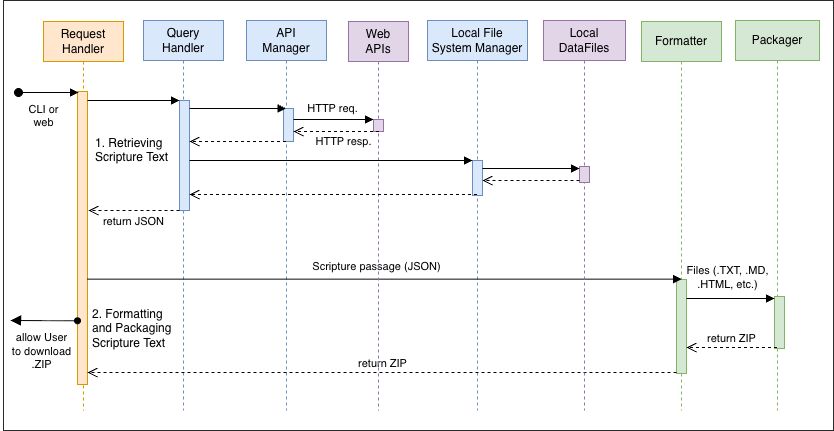

The diagram above was exported from draw.io. Its source (the exported page's mxGraphModel, read from the mxfile embedded in the PNG):
<mxGraphModel dx="983" dy="528" grid="1" gridSize="10" guides="1" tooltips="1" connect="1" arrows="1" fold="1" page="1" pageScale="1" pageWidth="850" pageHeight="1100" math="0" shadow="0">
  <root>
    <mxCell id="0" />
    <mxCell id="1" parent="0" />
    <mxCell id="EwzYeRFK-H3LBT0_P7c2-5" value="" style="rounded=0;whiteSpace=wrap;html=1;fillColor=none;strokeWidth=0.83;" parent="1" vertex="1">
      <mxGeometry x="10" y="20" width="830" height="430" as="geometry" />
    </mxCell>
    <mxCell id="aM9ryv3xv72pqoxQDRHE-1" value="Request&lt;br&gt;Handler" style="shape=umlLifeline;perimeter=lifelinePerimeter;whiteSpace=wrap;html=1;container=0;dropTarget=0;collapsible=0;recursiveResize=0;outlineConnect=0;portConstraint=eastwest;newEdgeStyle={&quot;edgeStyle&quot;:&quot;elbowEdgeStyle&quot;,&quot;elbow&quot;:&quot;vertical&quot;,&quot;curved&quot;:0,&quot;rounded&quot;:0};fillColor=#ffe6cc;strokeColor=#d79b00;" parent="1" vertex="1">
      <mxGeometry x="50" y="41" width="80" height="389" as="geometry" />
    </mxCell>
    <mxCell id="aM9ryv3xv72pqoxQDRHE-2" value="" style="html=1;points=[];perimeter=orthogonalPerimeter;outlineConnect=0;targetShapes=umlLifeline;portConstraint=eastwest;newEdgeStyle={&quot;edgeStyle&quot;:&quot;elbowEdgeStyle&quot;,&quot;elbow&quot;:&quot;vertical&quot;,&quot;curved&quot;:0,&quot;rounded&quot;:0};fillColor=#ffe6cc;strokeColor=#d79b00;" parent="aM9ryv3xv72pqoxQDRHE-1" vertex="1">
      <mxGeometry x="34" y="70" width="10" height="293" as="geometry" />
    </mxCell>
    <mxCell id="aM9ryv3xv72pqoxQDRHE-3" value="CLI or&lt;br&gt;&lt;div&gt;web&lt;/div&gt;" style="html=1;verticalAlign=bottom;startArrow=oval;endArrow=block;startSize=8;edgeStyle=elbowEdgeStyle;elbow=vertical;curved=0;rounded=0;" parent="aM9ryv3xv72pqoxQDRHE-1" edge="1">
      <mxGeometry x="-0.1696" y="-39" relative="1" as="geometry">
        <mxPoint x="-25" y="71" as="sourcePoint" />
        <mxPoint x="35" y="71.24137931034488" as="targetPoint" />
        <mxPoint as="offset" />
      </mxGeometry>
    </mxCell>
    <mxCell id="aM9ryv3xv72pqoxQDRHE-5" value="Query&lt;br&gt;Handler" style="shape=umlLifeline;perimeter=lifelinePerimeter;whiteSpace=wrap;html=1;container=0;dropTarget=0;collapsible=0;recursiveResize=0;outlineConnect=0;portConstraint=eastwest;newEdgeStyle={&quot;edgeStyle&quot;:&quot;elbowEdgeStyle&quot;,&quot;elbow&quot;:&quot;vertical&quot;,&quot;curved&quot;:0,&quot;rounded&quot;:0};fillColor=#dae8fc;strokeColor=#6c8ebf;" parent="1" vertex="1">
      <mxGeometry x="150" y="40" width="80" height="390" as="geometry" />
    </mxCell>
    <mxCell id="aM9ryv3xv72pqoxQDRHE-6" value="" style="html=1;points=[];perimeter=orthogonalPerimeter;outlineConnect=0;targetShapes=umlLifeline;portConstraint=eastwest;newEdgeStyle={&quot;edgeStyle&quot;:&quot;elbowEdgeStyle&quot;,&quot;elbow&quot;:&quot;vertical&quot;,&quot;curved&quot;:0,&quot;rounded&quot;:0};fillColor=#dae8fc;strokeColor=#6c8ebf;" parent="aM9ryv3xv72pqoxQDRHE-5" vertex="1">
      <mxGeometry x="36" y="80" width="10" height="110" as="geometry" />
    </mxCell>
    <mxCell id="aM9ryv3xv72pqoxQDRHE-7" value="" style="html=1;verticalAlign=bottom;endArrow=block;edgeStyle=elbowEdgeStyle;elbow=vertical;curved=0;rounded=0;" parent="1" source="aM9ryv3xv72pqoxQDRHE-2" target="aM9ryv3xv72pqoxQDRHE-6" edge="1">
      <mxGeometry x="0.0045" relative="1" as="geometry">
        <mxPoint x="195" y="130" as="sourcePoint" />
        <Array as="points">
          <mxPoint x="180" y="120" />
        </Array>
        <mxPoint as="offset" />
      </mxGeometry>
    </mxCell>
    <mxCell id="aM9ryv3xv72pqoxQDRHE-8" value="return JSON" style="html=1;verticalAlign=bottom;endArrow=open;dashed=1;endSize=8;edgeStyle=elbowEdgeStyle;elbow=vertical;curved=0;rounded=0;" parent="1" source="aM9ryv3xv72pqoxQDRHE-6" edge="1">
      <mxGeometry x="0.011" y="20" relative="1" as="geometry">
        <mxPoint x="95" y="230" as="targetPoint" />
        <Array as="points">
          <mxPoint x="137" y="230" />
        </Array>
        <mxPoint x="225" y="230" as="sourcePoint" />
        <mxPoint as="offset" />
      </mxGeometry>
    </mxCell>
    <mxCell id="8KntEEsZYoE6JLi-4aCV-7" value="Local File&lt;br&gt;System Manager" style="shape=umlLifeline;perimeter=lifelinePerimeter;whiteSpace=wrap;html=1;container=0;dropTarget=0;collapsible=0;recursiveResize=0;outlineConnect=0;portConstraint=eastwest;newEdgeStyle={&quot;edgeStyle&quot;:&quot;elbowEdgeStyle&quot;,&quot;elbow&quot;:&quot;vertical&quot;,&quot;curved&quot;:0,&quot;rounded&quot;:0};fillColor=#dae8fc;strokeColor=#6c8ebf;" parent="1" vertex="1">
      <mxGeometry x="434" y="40" width="100" height="390" as="geometry" />
    </mxCell>
    <mxCell id="8KntEEsZYoE6JLi-4aCV-8" value="" style="html=1;points=[];perimeter=orthogonalPerimeter;outlineConnect=0;targetShapes=umlLifeline;portConstraint=eastwest;newEdgeStyle={&quot;edgeStyle&quot;:&quot;elbowEdgeStyle&quot;,&quot;elbow&quot;:&quot;vertical&quot;,&quot;curved&quot;:0,&quot;rounded&quot;:0};fillColor=#dae8fc;strokeColor=#6c8ebf;" parent="8KntEEsZYoE6JLi-4aCV-7" vertex="1">
      <mxGeometry x="45" y="140" width="10" height="35" as="geometry" />
    </mxCell>
    <mxCell id="8KntEEsZYoE6JLi-4aCV-9" value="API&lt;br&gt;Manager" style="shape=umlLifeline;perimeter=lifelinePerimeter;whiteSpace=wrap;html=1;container=0;dropTarget=0;collapsible=0;recursiveResize=0;outlineConnect=0;portConstraint=eastwest;newEdgeStyle={&quot;edgeStyle&quot;:&quot;elbowEdgeStyle&quot;,&quot;elbow&quot;:&quot;vertical&quot;,&quot;curved&quot;:0,&quot;rounded&quot;:0};fillColor=#dae8fc;strokeColor=#6c8ebf;" parent="1" vertex="1">
      <mxGeometry x="253" y="40" width="80" height="390" as="geometry" />
    </mxCell>
    <mxCell id="8KntEEsZYoE6JLi-4aCV-10" value="" style="html=1;points=[];perimeter=orthogonalPerimeter;outlineConnect=0;targetShapes=umlLifeline;portConstraint=eastwest;newEdgeStyle={&quot;edgeStyle&quot;:&quot;elbowEdgeStyle&quot;,&quot;elbow&quot;:&quot;vertical&quot;,&quot;curved&quot;:0,&quot;rounded&quot;:0};fillColor=#dae8fc;strokeColor=#6c8ebf;" parent="8KntEEsZYoE6JLi-4aCV-9" vertex="1">
      <mxGeometry x="37" y="88" width="10" height="33" as="geometry" />
    </mxCell>
    <mxCell id="8KntEEsZYoE6JLi-4aCV-13" value="Formatter" style="shape=umlLifeline;perimeter=lifelinePerimeter;whiteSpace=wrap;html=1;container=0;dropTarget=0;collapsible=0;recursiveResize=0;outlineConnect=0;portConstraint=eastwest;newEdgeStyle={&quot;edgeStyle&quot;:&quot;elbowEdgeStyle&quot;,&quot;elbow&quot;:&quot;vertical&quot;,&quot;curved&quot;:0,&quot;rounded&quot;:0};fillColor=#d5e8d4;strokeColor=#82b366;" parent="1" vertex="1">
      <mxGeometry x="648" y="41" width="80" height="389" as="geometry" />
    </mxCell>
    <mxCell id="8KntEEsZYoE6JLi-4aCV-14" value="" style="html=1;points=[];perimeter=orthogonalPerimeter;outlineConnect=0;targetShapes=umlLifeline;portConstraint=eastwest;newEdgeStyle={&quot;edgeStyle&quot;:&quot;elbowEdgeStyle&quot;,&quot;elbow&quot;:&quot;vertical&quot;,&quot;curved&quot;:0,&quot;rounded&quot;:0};fillColor=#d5e8d4;strokeColor=#82b366;" parent="8KntEEsZYoE6JLi-4aCV-13" vertex="1">
      <mxGeometry x="35" y="258" width="10" height="94" as="geometry" />
    </mxCell>
    <mxCell id="8KntEEsZYoE6JLi-4aCV-15" value="Packager" style="shape=umlLifeline;perimeter=lifelinePerimeter;whiteSpace=wrap;html=1;container=0;dropTarget=0;collapsible=0;recursiveResize=0;outlineConnect=0;portConstraint=eastwest;newEdgeStyle={&quot;edgeStyle&quot;:&quot;elbowEdgeStyle&quot;,&quot;elbow&quot;:&quot;vertical&quot;,&quot;curved&quot;:0,&quot;rounded&quot;:0};fillColor=#d5e8d4;strokeColor=#82b366;" parent="1" vertex="1">
      <mxGeometry x="742" y="40" width="84" height="390" as="geometry" />
    </mxCell>
    <mxCell id="8KntEEsZYoE6JLi-4aCV-16" value="" style="html=1;points=[];perimeter=orthogonalPerimeter;outlineConnect=0;targetShapes=umlLifeline;portConstraint=eastwest;newEdgeStyle={&quot;edgeStyle&quot;:&quot;elbowEdgeStyle&quot;,&quot;elbow&quot;:&quot;vertical&quot;,&quot;curved&quot;:0,&quot;rounded&quot;:0};fillColor=#d5e8d4;strokeColor=#82b366;" parent="8KntEEsZYoE6JLi-4aCV-15" vertex="1">
      <mxGeometry x="39" y="276" width="10" height="52" as="geometry" />
    </mxCell>
    <mxCell id="8KntEEsZYoE6JLi-4aCV-17" value="" style="html=1;verticalAlign=bottom;endArrow=block;edgeStyle=elbowEdgeStyle;elbow=vertical;curved=0;rounded=0;" parent="1" source="aM9ryv3xv72pqoxQDRHE-6" target="8KntEEsZYoE6JLi-4aCV-9" edge="1">
      <mxGeometry x="0.0022" relative="1" as="geometry">
        <mxPoint x="230" y="128" as="sourcePoint" />
        <Array as="points">
          <mxPoint x="247" y="128" />
        </Array>
        <mxPoint x="360" y="128" as="targetPoint" />
        <mxPoint as="offset" />
      </mxGeometry>
    </mxCell>
    <mxCell id="8KntEEsZYoE6JLi-4aCV-19" value="" style="html=1;verticalAlign=bottom;endArrow=block;edgeStyle=elbowEdgeStyle;elbow=vertical;curved=0;rounded=0;" parent="1" source="8KntEEsZYoE6JLi-4aCV-10" target="EwzYeRFK-H3LBT0_P7c2-2" edge="1">
      <mxGeometry x="0.0022" relative="1" as="geometry">
        <mxPoint x="297" y="168.82999999999998" as="sourcePoint" />
        <Array as="points">
          <mxPoint x="338" y="139" />
        </Array>
        <mxPoint x="552.5" y="168.82999999999998" as="targetPoint" />
        <mxPoint as="offset" />
      </mxGeometry>
    </mxCell>
    <mxCell id="EwzYeRFK-H3LBT0_P7c2-13" value="HTTP req." style="edgeLabel;html=1;align=center;verticalAlign=middle;resizable=0;points=[];" parent="8KntEEsZYoE6JLi-4aCV-19" vertex="1" connectable="0">
      <mxGeometry x="0.3811" y="1" relative="1" as="geometry">
        <mxPoint x="-17" y="-10" as="offset" />
      </mxGeometry>
    </mxCell>
    <mxCell id="8KntEEsZYoE6JLi-4aCV-21" value="" style="html=1;verticalAlign=bottom;endArrow=open;dashed=1;endSize=8;edgeStyle=elbowEdgeStyle;elbow=horizontal;curved=0;rounded=0;" parent="1" source="8KntEEsZYoE6JLi-4aCV-9" target="aM9ryv3xv72pqoxQDRHE-6" edge="1">
      <mxGeometry x="-0.1576" y="-1" relative="1" as="geometry">
        <mxPoint x="230.22" y="161" as="targetPoint" />
        <Array as="points">
          <mxPoint x="240" y="161" />
        </Array>
        <mxPoint x="489.79" y="160" as="sourcePoint" />
        <mxPoint as="offset" />
      </mxGeometry>
    </mxCell>
    <mxCell id="8KntEEsZYoE6JLi-4aCV-28" value="return ZIP" style="html=1;verticalAlign=bottom;endArrow=open;dashed=1;endSize=8;edgeStyle=elbowEdgeStyle;elbow=vertical;curved=0;rounded=0;" parent="1" source="8KntEEsZYoE6JLi-4aCV-14" target="aM9ryv3xv72pqoxQDRHE-2" edge="1">
      <mxGeometry relative="1" as="geometry">
        <mxPoint x="95" y="392" as="targetPoint" />
        <Array as="points">
          <mxPoint x="522" y="392" />
        </Array>
        <mxPoint x="610" y="392" as="sourcePoint" />
      </mxGeometry>
    </mxCell>
    <mxCell id="8KntEEsZYoE6JLi-4aCV-30" value="&amp;nbsp;" style="html=1;verticalAlign=bottom;endArrow=block;edgeStyle=elbowEdgeStyle;elbow=vertical;curved=0;rounded=0;" parent="1" source="aM9ryv3xv72pqoxQDRHE-2" target="8KntEEsZYoE6JLi-4aCV-14" edge="1">
      <mxGeometry relative="1" as="geometry">
        <mxPoint x="95" y="298.6600000000001" as="sourcePoint" />
        <Array as="points">
          <mxPoint x="315" y="298.66" />
        </Array>
        <mxPoint x="609.5" y="298.6600000000002" as="targetPoint" />
      </mxGeometry>
    </mxCell>
    <mxCell id="8KntEEsZYoE6JLi-4aCV-34" value="Scripture passage (JSON)" style="edgeLabel;html=1;align=center;verticalAlign=middle;resizable=0;points=[];" parent="8KntEEsZYoE6JLi-4aCV-30" vertex="1" connectable="0">
      <mxGeometry x="-0.2504" y="3" relative="1" as="geometry">
        <mxPoint x="66" y="-10" as="offset" />
      </mxGeometry>
    </mxCell>
    <mxCell id="8KntEEsZYoE6JLi-4aCV-31" value="&amp;nbsp;" style="html=1;verticalAlign=bottom;endArrow=block;edgeStyle=elbowEdgeStyle;elbow=vertical;curved=0;rounded=0;" parent="1" source="8KntEEsZYoE6JLi-4aCV-14" target="8KntEEsZYoE6JLi-4aCV-16" edge="1">
      <mxGeometry relative="1" as="geometry">
        <mxPoint x="610" y="318" as="sourcePoint" />
        <Array as="points">
          <mxPoint x="770" y="318" />
        </Array>
        <mxPoint x="735.5" y="317.9999999999999" as="targetPoint" />
      </mxGeometry>
    </mxCell>
    <mxCell id="EwzYeRFK-H3LBT0_P7c2-17" value="Files (.TXT, .MD,&lt;br&gt;.HTML, etc.)" style="edgeLabel;html=1;align=center;verticalAlign=middle;resizable=0;points=[];" parent="8KntEEsZYoE6JLi-4aCV-31" vertex="1" connectable="0">
      <mxGeometry x="0.267" y="1" relative="1" as="geometry">
        <mxPoint x="-15" y="-20" as="offset" />
      </mxGeometry>
    </mxCell>
    <mxCell id="8KntEEsZYoE6JLi-4aCV-32" value="return ZIP" style="html=1;verticalAlign=bottom;endArrow=open;dashed=1;endSize=8;edgeStyle=elbowEdgeStyle;elbow=vertical;curved=0;rounded=0;" parent="1" source="8KntEEsZYoE6JLi-4aCV-15" target="8KntEEsZYoE6JLi-4aCV-14" edge="1">
      <mxGeometry relative="1" as="geometry">
        <mxPoint x="720" y="370" as="targetPoint" />
        <Array as="points">
          <mxPoint x="730" y="367" />
        </Array>
        <mxPoint x="740" y="368" as="sourcePoint" />
      </mxGeometry>
    </mxCell>
    <mxCell id="8KntEEsZYoE6JLi-4aCV-35" value="1. Retrieving Scripture Text" style="text;html=1;whiteSpace=wrap;strokeColor=none;fillColor=none;align=left;verticalAlign=top;rounded=0;labelBackgroundColor=default;" parent="1" vertex="1">
      <mxGeometry x="100" y="149" width="80" height="40" as="geometry" />
    </mxCell>
    <mxCell id="8KntEEsZYoE6JLi-4aCV-36" value="2. Formatting and Packaging Scripture Text" style="text;html=1;whiteSpace=wrap;strokeColor=none;fillColor=none;align=left;verticalAlign=top;rounded=0;labelBackgroundColor=default;" parent="1" vertex="1">
      <mxGeometry x="97" y="320" width="90" height="60" as="geometry" />
    </mxCell>
    <mxCell id="EwzYeRFK-H3LBT0_P7c2-1" value="Web&lt;br&gt;APIs" style="shape=umlLifeline;perimeter=lifelinePerimeter;whiteSpace=wrap;html=1;container=0;dropTarget=0;collapsible=0;recursiveResize=0;outlineConnect=0;portConstraint=eastwest;newEdgeStyle={&quot;edgeStyle&quot;:&quot;elbowEdgeStyle&quot;,&quot;elbow&quot;:&quot;vertical&quot;,&quot;curved&quot;:0,&quot;rounded&quot;:0};fillColor=#e1d5e7;strokeColor=#9673a6;" parent="1" vertex="1">
      <mxGeometry x="355" y="41" width="60" height="389" as="geometry" />
    </mxCell>
    <mxCell id="EwzYeRFK-H3LBT0_P7c2-2" value="" style="html=1;points=[];perimeter=orthogonalPerimeter;outlineConnect=0;targetShapes=umlLifeline;portConstraint=eastwest;newEdgeStyle={&quot;edgeStyle&quot;:&quot;elbowEdgeStyle&quot;,&quot;elbow&quot;:&quot;vertical&quot;,&quot;curved&quot;:0,&quot;rounded&quot;:0};fillColor=#e1d5e7;strokeColor=#9673a6;" parent="EwzYeRFK-H3LBT0_P7c2-1" vertex="1">
      <mxGeometry x="25" y="98" width="10" height="12" as="geometry" />
    </mxCell>
    <mxCell id="EwzYeRFK-H3LBT0_P7c2-3" value="Local&lt;div&gt;DataFiles&lt;/div&gt;" style="shape=umlLifeline;perimeter=lifelinePerimeter;whiteSpace=wrap;html=1;container=0;dropTarget=0;collapsible=0;recursiveResize=0;outlineConnect=0;portConstraint=eastwest;newEdgeStyle={&quot;edgeStyle&quot;:&quot;elbowEdgeStyle&quot;,&quot;elbow&quot;:&quot;vertical&quot;,&quot;curved&quot;:0,&quot;rounded&quot;:0};fillColor=#e1d5e7;strokeColor=#9673a6;" parent="1" vertex="1">
      <mxGeometry x="550" y="40" width="82" height="390" as="geometry" />
    </mxCell>
    <mxCell id="EwzYeRFK-H3LBT0_P7c2-4" value="" style="html=1;points=[];perimeter=orthogonalPerimeter;outlineConnect=0;targetShapes=umlLifeline;portConstraint=eastwest;newEdgeStyle={&quot;edgeStyle&quot;:&quot;elbowEdgeStyle&quot;,&quot;elbow&quot;:&quot;vertical&quot;,&quot;curved&quot;:0,&quot;rounded&quot;:0};fillColor=#e1d5e7;strokeColor=#9673a6;" parent="EwzYeRFK-H3LBT0_P7c2-3" vertex="1">
      <mxGeometry x="36" y="146" width="10" height="16" as="geometry" />
    </mxCell>
    <mxCell id="EwzYeRFK-H3LBT0_P7c2-8" value="" style="html=1;verticalAlign=bottom;endArrow=open;dashed=1;endSize=8;edgeStyle=elbowEdgeStyle;elbow=horizontal;curved=0;rounded=0;" parent="1" target="8KntEEsZYoE6JLi-4aCV-10" edge="1">
      <mxGeometry x="-0.1576" y="-1" relative="1" as="geometry">
        <mxPoint x="294.0238095238095" y="151" as="targetPoint" />
        <Array as="points">
          <mxPoint x="343" y="151" />
        </Array>
        <mxPoint x="385.4999999999998" y="151" as="sourcePoint" />
        <mxPoint as="offset" />
      </mxGeometry>
    </mxCell>
    <mxCell id="EwzYeRFK-H3LBT0_P7c2-14" value="HTTP resp." style="edgeLabel;html=1;align=center;verticalAlign=middle;resizable=0;points=[];" parent="EwzYeRFK-H3LBT0_P7c2-8" vertex="1" connectable="0">
      <mxGeometry x="0.1499" y="-1" relative="1" as="geometry">
        <mxPoint x="13" y="11" as="offset" />
      </mxGeometry>
    </mxCell>
    <mxCell id="EwzYeRFK-H3LBT0_P7c2-9" value="" style="html=1;verticalAlign=bottom;endArrow=open;dashed=1;endSize=8;edgeStyle=elbowEdgeStyle;elbow=horizontal;curved=0;rounded=0;" parent="1" source="8KntEEsZYoE6JLi-4aCV-7" target="aM9ryv3xv72pqoxQDRHE-6" edge="1">
      <mxGeometry x="-0.1576" y="-1" relative="1" as="geometry">
        <mxPoint x="366" y="214" as="targetPoint" />
        <Array as="points">
          <mxPoint x="416" y="214" />
        </Array>
        <mxPoint x="470" y="214" as="sourcePoint" />
        <mxPoint as="offset" />
      </mxGeometry>
    </mxCell>
    <mxCell id="EwzYeRFK-H3LBT0_P7c2-10" value="" style="html=1;verticalAlign=bottom;endArrow=open;dashed=1;endSize=8;edgeStyle=elbowEdgeStyle;elbow=horizontal;curved=0;rounded=0;" parent="1" source="EwzYeRFK-H3LBT0_P7c2-4" target="8KntEEsZYoE6JLi-4aCV-8" edge="1">
      <mxGeometry x="-0.1576" y="-1" relative="1" as="geometry">
        <mxPoint x="510.00380952380954" y="210" as="targetPoint" />
        <Array as="points">
          <mxPoint x="538" y="200" />
        </Array>
        <mxPoint x="601.4799999999998" y="210" as="sourcePoint" />
        <mxPoint as="offset" />
      </mxGeometry>
    </mxCell>
    <mxCell id="EwzYeRFK-H3LBT0_P7c2-11" value="" style="html=1;verticalAlign=bottom;endArrow=block;edgeStyle=elbowEdgeStyle;elbow=vertical;curved=0;rounded=0;" parent="1" source="aM9ryv3xv72pqoxQDRHE-6" target="8KntEEsZYoE6JLi-4aCV-8" edge="1">
      <mxGeometry x="0.0022" relative="1" as="geometry">
        <mxPoint x="340" y="180" as="sourcePoint" />
        <Array as="points">
          <mxPoint x="391" y="180" />
        </Array>
        <mxPoint x="438" y="180" as="targetPoint" />
        <mxPoint as="offset" />
      </mxGeometry>
    </mxCell>
    <mxCell id="EwzYeRFK-H3LBT0_P7c2-12" value="" style="html=1;verticalAlign=bottom;endArrow=block;edgeStyle=elbowEdgeStyle;elbow=vertical;curved=0;rounded=0;" parent="1" source="8KntEEsZYoE6JLi-4aCV-8" target="EwzYeRFK-H3LBT0_P7c2-4" edge="1">
      <mxGeometry x="0.0022" relative="1" as="geometry">
        <mxPoint x="500" y="168.86" as="sourcePoint" />
        <Array as="points">
          <mxPoint x="548" y="188" />
        </Array>
        <mxPoint x="591" y="168.86" as="targetPoint" />
        <mxPoint as="offset" />
      </mxGeometry>
    </mxCell>
    <mxCell id="2GpDnf1AwCaM5SBljxOf-1" value="allow User&lt;div&gt;to download&lt;/div&gt;&lt;div&gt;.ZIP&lt;/div&gt;" style="html=1;verticalAlign=bottom;startArrow=block;endArrow=oval;startSize=8;edgeStyle=elbowEdgeStyle;elbow=vertical;curved=0;rounded=0;endFill=1;startFill=1;" edge="1" parent="1" target="aM9ryv3xv72pqoxQDRHE-2">
      <mxGeometry x="-0.0734" y="-53" relative="1" as="geometry">
        <mxPoint x="17" y="340" as="sourcePoint" />
        <mxPoint x="85" y="340.2413793103449" as="targetPoint" />
        <mxPoint as="offset" />
      </mxGeometry>
    </mxCell>
  </root>
</mxGraphModel>